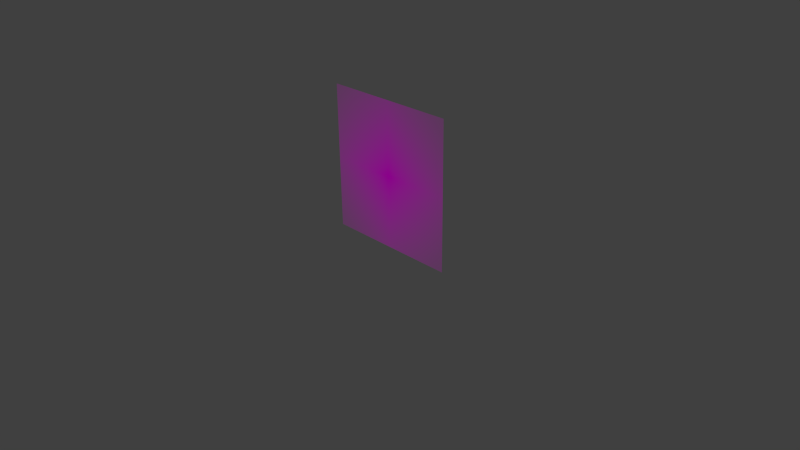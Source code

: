 # Source: sl-rauchtex.blend  (saved by Blender 2.76.0; exported with 4.5.12 LTS)
import bpy
from mathutils import Matrix  # noqa: F401  (used for matrix-valued properties, if any)

bpy.ops.wm.read_factory_settings(use_empty=True)
scene = bpy.context.scene
scene.name = 'Scene'

# ---- collections
col_collection_1 = bpy.data.collections.new('Collection 1'); scene.collection.children.link(col_collection_1)

# ---- images (referenced by path relative to the original .blend; pixels are not part of the script)
import os
ASSET_DIR = os.environ.get("B2B_ASSET_DIR", "")  # directory of the original .blend (textures are referenced by path, not embedded)
HERE = os.path.dirname(os.path.abspath(__file__))  # packed textures are extracted next to this script under _unpacked/

def load_image(name, relpath, width, height, colorspace="sRGB"):
    """Load a texture the original file referenced (path relative to the .blend, or extracted next to this script)."""
    p = next((c for c in (os.path.join(HERE, relpath), os.path.join(ASSET_DIR, relpath)) if relpath and os.path.exists(c)), "")
    if p:
        img = bpy.data.images.load(p, check_existing=True)
        img.name = name
    else:  # same state as the original file: an image datablock whose file is absent (Cycles renders it pink)
        img = bpy.data.images.new(name, width, height)
        img.source = "FILE"
        img.filepath = "//" + (relpath or name)
    img.colorspace_settings.name = colorspace
    return img
img_sl_explosion_png = load_image('sl-explosion.png', 'sl-explosion.png', 1024, 1024, 'sRGB')

# ---- materials (node trees are filled in below, after node groups)
mat_material_001 = bpy.data.materials.new('Material.001')
mat_material_001.alpha_threshold = 0.0
mat_material_001.roughness = 0.5

# ---- material node trees
mat_material_001.use_nodes = True; mat_material_001.node_tree.nodes.clear()
_N = mat_material_001.node_tree.nodes; _L = mat_material_001.node_tree.links
n0 = _N.new('ShaderNodeOutputMaterial'); n0.name = 'Material Output'; n0.location = (366, 276)
n1 = _N.new('ShaderNodeMixShader'); n1.name = 'Mix Shader'; n1.location = (205, 205)
n2 = _N.new('ShaderNodeBsdfDiffuse'); n2.name = 'Diffuse BSDF'; n2.location = (14, 92)
n3 = _N.new('ShaderNodeBsdfTransparent'); n3.name = 'Transparent BSDF'; n3.location = (22, 269)
n4 = _N.new('ShaderNodeTexImage'); n4.name = 'Image Texture'; n4.location = (-180, 300)
n4.width = 140
n4.image = img_sl_explosion_png
n4.extension = 'CLIP'
_L.new(n4.outputs[0], n2.inputs[0])
_L.new(n1.outputs[0], n0.inputs[0])
_L.new(n2.outputs[0], n1.inputs[2])
_L.new(n3.outputs[0], n1.inputs[1])
_L.new(n4.outputs[1], n1.inputs[0])
n0.is_active_output = True

# ---- world
world_world = bpy.data.worlds.new('World'); scene.world = world_world
world_world.color = (0.05088, 0.05088, 0.05088)
world_world.use_sun_shadow = False
world_world.sun_shadow_jitter_overblur = 0.0
world_world.cycles.sampling_method = 'MANUAL'
world_world.cycles.sample_map_resolution = 256

# ---- cameras
cam_camera = bpy.data.cameras.new('Camera')
cam_camera.clip_end = 100.0
cam_camera.lens = 35.0
cam_camera.sensor_width = 32.0
cam_camera.sensor_height = 18.0
cam_camera.ortho_scale = 7.314
cam_camera.dof.focus_distance = 0.0

# ---- lights
light_lamp = bpy.data.lights.new('Lamp', 'SUN')
light_lamp.transmission_factor = 0.0
light_lamp.cutoff_distance = 30.0
light_lamp.angle = 0.1993
light_lamp.energy = 1.0
light_lamp.shadow_buffer_clip_start = 1.001
light_lamp.shadow_soft_size = 0.1
light_lamp.shadow_cascade_max_distance = 1000.0
light_lamp.cycles.use_multiple_importance_sampling = False

# ---- meshes
me_plane = bpy.data.meshes.new('Plane')
me_plane.from_pydata([(1.28, 0.0, -4.371e-08), (-1.28, 0.0, -4.371e-08), (1.28, 2.0, -4.371e-08), (-1.28, 2.0, -4.371e-08)], [], [(0, 1, 3, 2)])
_uv = me_plane.uv_layers.new(name='UVMap')
_uv.uv.foreach_set('vector', [5.96e-08, 0.0, 1.0, 0.0, 1.0, 1.0, 0.0, 1.0])
me_plane.materials.append(mat_material_001)
me_plane.use_remesh_preserve_volume = False
me_plane.use_remesh_preserve_attributes = False
me_plane.use_mirror_vertex_groups = False
me_plane.update()

# ---- objects
ob_lamp = bpy.data.objects.new('Lamp', light_lamp)
ob_camera = bpy.data.objects.new('Camera', cam_camera)
ob_plane = bpy.data.objects.new('Plane', me_plane)

# ---- transforms, parenting, visibility, modifiers, constraints
ob_lamp.location = (0.4373, -5.93, 5.904)
ob_lamp.rotation_euler = (0.6999, 0.06039, -0.01114)
ob_lamp.lock_rotations_4d = False
ob_lamp.empty_display_type = 'ARROWS'
ob_lamp.color = (0.0, 0.0, 0.0, 0.0)
ob_lamp.lineart.crease_threshold = 0.0
ob_camera.location = (7.481, -6.508, 5.344)
ob_camera.rotation_euler = (1.109, 0.01082, 0.8149)
ob_camera.lock_rotations_4d = False
ob_camera.empty_display_type = 'ARROWS'
ob_camera.color = (0.0, 0.0, 0.0, 0.0)
ob_camera.display_type = 'WIRE'
ob_camera.lineart.crease_threshold = 0.0
ob_plane.location = (0.0, 0.2804, -9.962e-16)
ob_plane.rotation_euler = (1.571, 0.0, 0.0)
ob_plane.scale = (0.7414, 1.0, 1.0)
ob_plane.visible_shadow = False
ob_plane.lineart.crease_threshold = 0.0
_vg = ob_plane.vertex_groups.new(name='Group')

# ---- collection membership
col_collection_1.objects.link(ob_lamp)
col_collection_1.objects.link(ob_camera)
col_collection_1.objects.link(ob_plane)

# ---- scene / render settings (as saved in the file)
scene.camera = ob_camera
scene.frame_start = 1; scene.frame_end = 250; scene.frame_set(0)
scene.render.engine = 'CYCLES'
scene.render.resolution_percentage = 50
scene.render.dither_intensity = 0.0
scene.cycles.use_denoising = False
scene.cycles.samples = 10
scene.cycles.sampling_pattern = 'TABULATED_SOBOL'
scene.cycles.light_sampling_threshold = 0.0
scene.cycles.use_adaptive_sampling = False
scene.cycles.use_light_tree = False
scene.cycles.blur_glossy = 0.0
scene.cycles.pixel_filter_type = 'GAUSSIAN'
scene.cycles.sample_clamp_indirect = 0.0
scene.view_settings.view_transform = 'Standard'
bpy.context.view_layer.update()
